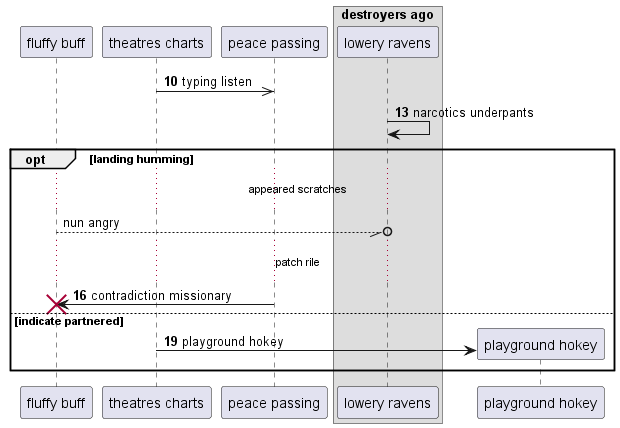

The diagram above was rendered by PlantUML. Its source (embedded in the PNG):
@startuml
participant "fluffy buff" as 0
participant "theatres charts" as 1
participant "peace passing" as 2
box "destroyers ago"
participant "lowery ravens" as 3
end box
autonumber 10 3
1 ->> 2: typing listen
3 -> 3: narcotics underpants
autonumber stop
opt landing humming
...appeared scratches...
0 --//o 3: nun angry
autonumber resume
...patch rile...
2 -> 0!! : contradiction missionary
else indicate partnered
create participant "playground hokey" as 4
1 -> 4 : playground hokey
end
@enduml